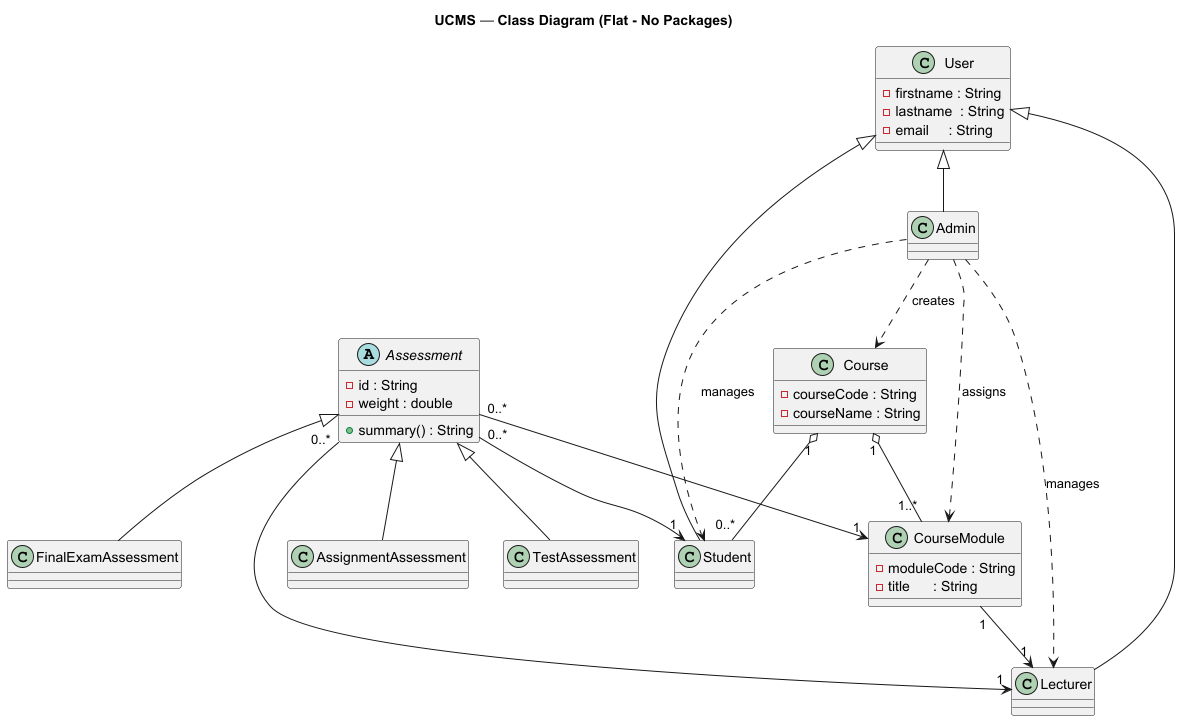

The diagram above was rendered by PlantUML. Its source (embedded in the PNG):
@startuml
title UCMS — Class Diagram (Flat - No Packages)

abstract class Assessment {
  - id : String
  - weight : double
  + summary() : String
}

class AssignmentAssessment
class TestAssessment
class FinalExamAssessment

Assessment <|-- AssignmentAssessment
Assessment <|-- TestAssessment
Assessment <|-- FinalExamAssessment

class User {
  - firstname : String
  - lastname  : String
  - email     : String
}

class Admin
class Student
class Lecturer

User <|-- Admin
User <|-- Student
User <|-- Lecturer

class Course {
  - courseCode : String
  - courseName : String
}

class CourseModule {
  - moduleCode : String
  - title      : String
}

Course        "1" o-- "1..*" CourseModule
Course        "1" o-- "0..*" Student
CourseModule  "1" --> "1"    Lecturer

Assessment    "0..*" --> "1" CourseModule
Assessment    "0..*" --> "1" Student
Assessment    "0..*" --> "1" Lecturer

Admin ..> Student      : manages
Admin ..> Lecturer     : manages
Admin ..> Course       : creates
Admin ..> CourseModule : assigns
@enduml